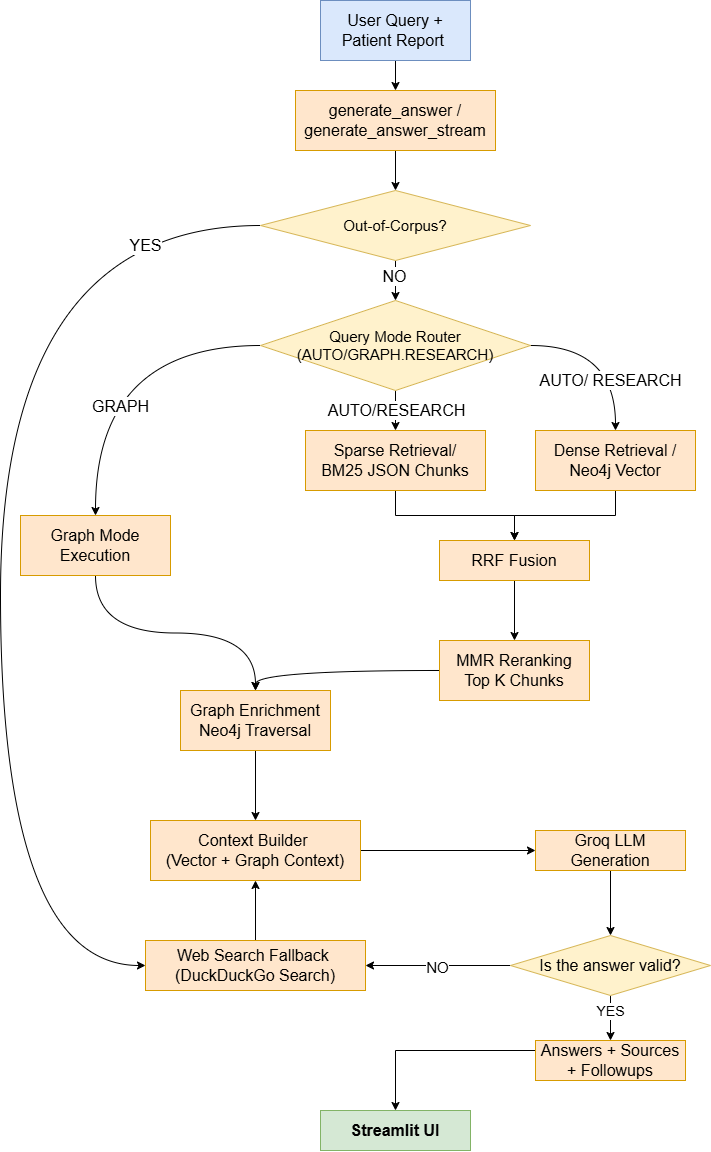

The diagram above was exported from draw.io. Its source (the exported page's mxGraphModel, read from the mxfile embedded in the PNG):
<mxGraphModel dx="717" dy="386" grid="1" gridSize="10" guides="1" tooltips="1" connect="1" arrows="1" fold="1" page="1" pageScale="1" pageWidth="827" pageHeight="1169" math="0" shadow="0">
  <root>
    <mxCell id="0" />
    <mxCell id="1" parent="0" />
    <mxCell id="kgbEjmDflo5IPkjRJXMT-17" edge="1" parent="1" source="kgbEjmDflo5IPkjRJXMT-1" style="edgeStyle=orthogonalEdgeStyle;rounded=0;orthogonalLoop=1;jettySize=auto;html=1;fontSize=16;" target="kgbEjmDflo5IPkjRJXMT-3" value="">
      <mxGeometry relative="1" as="geometry">
        <mxPoint x="445.0588235294117" y="100" as="targetPoint" />
      </mxGeometry>
    </mxCell>
    <mxCell id="kgbEjmDflo5IPkjRJXMT-1" parent="1" style="rounded=0;whiteSpace=wrap;html=1;fillColor=#dae8fc;strokeColor=#6c8ebf;fontSize=16;" value="User Query +&lt;div&gt;Patient Report&amp;nbsp;&lt;/div&gt;" vertex="1">
      <mxGeometry height="60" width="150" x="370" y="10" as="geometry" />
    </mxCell>
    <mxCell id="kgbEjmDflo5IPkjRJXMT-46" edge="1" parent="1" source="kgbEjmDflo5IPkjRJXMT-3" style="edgeStyle=orthogonalEdgeStyle;rounded=0;orthogonalLoop=1;jettySize=auto;html=1;exitX=0.5;exitY=1;exitDx=0;exitDy=0;entryX=0.5;entryY=0;entryDx=0;entryDy=0;" target="kgbEjmDflo5IPkjRJXMT-43">
      <mxGeometry relative="1" as="geometry" />
    </mxCell>
    <mxCell id="kgbEjmDflo5IPkjRJXMT-3" parent="1" style="rounded=0;whiteSpace=wrap;html=1;fillColor=#ffe6cc;strokeColor=#d79b00;fontSize=16;" value="generate_answer /&lt;div&gt;generate_answer_stream&lt;/div&gt;" vertex="1">
      <mxGeometry height="60" width="200" x="345" y="100" as="geometry" />
    </mxCell>
    <mxCell id="kgbEjmDflo5IPkjRJXMT-21" edge="1" parent="1" source="kgbEjmDflo5IPkjRJXMT-4" style="edgeStyle=orthogonalEdgeStyle;rounded=0;orthogonalLoop=1;jettySize=auto;html=1;fontSize=16;" target="kgbEjmDflo5IPkjRJXMT-5">
      <mxGeometry relative="1" as="geometry" />
    </mxCell>
    <mxCell id="kgbEjmDflo5IPkjRJXMT-23" connectable="0" parent="kgbEjmDflo5IPkjRJXMT-21" style="edgeLabel;html=1;align=center;verticalAlign=middle;resizable=0;points=[];fontSize=16;" value="AUTO/RESEARCH" vertex="1">
      <mxGeometry relative="1" x="0.0167" y="1" as="geometry">
        <mxPoint as="offset" />
      </mxGeometry>
    </mxCell>
    <mxCell id="kgbEjmDflo5IPkjRJXMT-22" edge="1" parent="1" source="kgbEjmDflo5IPkjRJXMT-4" style="edgeStyle=orthogonalEdgeStyle;rounded=0;orthogonalLoop=1;jettySize=auto;html=1;exitX=1;exitY=0.5;exitDx=0;exitDy=0;curved=1;fontSize=16;" target="kgbEjmDflo5IPkjRJXMT-6">
      <mxGeometry relative="1" as="geometry" />
    </mxCell>
    <mxCell id="kgbEjmDflo5IPkjRJXMT-24" connectable="0" parent="kgbEjmDflo5IPkjRJXMT-22" style="edgeLabel;html=1;align=center;verticalAlign=middle;resizable=0;points=[];fontSize=16;" value="AUTO/ RESEARCH" vertex="1">
      <mxGeometry relative="1" x="0.0104" y="1" as="geometry">
        <mxPoint x="-6" y="34" as="offset" />
      </mxGeometry>
    </mxCell>
    <mxCell id="kgbEjmDflo5IPkjRJXMT-25" edge="1" parent="1" source="kgbEjmDflo5IPkjRJXMT-4" style="edgeStyle=orthogonalEdgeStyle;rounded=0;orthogonalLoop=1;jettySize=auto;html=1;curved=1;fontSize=16;exitX=0;exitY=0.5;exitDx=0;exitDy=0;" target="kgbEjmDflo5IPkjRJXMT-9">
      <mxGeometry relative="1" as="geometry">
        <mxPoint x="330" y="325" as="sourcePoint" />
      </mxGeometry>
    </mxCell>
    <mxCell id="kgbEjmDflo5IPkjRJXMT-26" connectable="0" parent="kgbEjmDflo5IPkjRJXMT-25" style="edgeLabel;html=1;align=center;verticalAlign=middle;resizable=0;points=[];fontSize=16;" value="GRAPH" vertex="1">
      <mxGeometry relative="1" x="0.1886" y="2" as="geometry">
        <mxPoint x="23" y="26" as="offset" />
      </mxGeometry>
    </mxCell>
    <mxCell id="kgbEjmDflo5IPkjRJXMT-4" parent="1" style="rhombus;whiteSpace=wrap;html=1;fontSize=15;fillColor=#fff2cc;strokeColor=#d6b656;" value="Query Mode Router (AUTO/GRAPH.RESEARCH)" vertex="1">
      <mxGeometry height="90" width="270" x="310" y="310" as="geometry" />
    </mxCell>
    <mxCell id="kgbEjmDflo5IPkjRJXMT-27" edge="1" parent="1" source="kgbEjmDflo5IPkjRJXMT-5" style="edgeStyle=orthogonalEdgeStyle;rounded=0;orthogonalLoop=1;jettySize=auto;html=1;exitX=0.5;exitY=1;exitDx=0;exitDy=0;fontSize=16;" target="kgbEjmDflo5IPkjRJXMT-7">
      <mxGeometry relative="1" as="geometry" />
    </mxCell>
    <mxCell id="kgbEjmDflo5IPkjRJXMT-5" parent="1" style="rounded=0;whiteSpace=wrap;html=1;fillColor=#ffe6cc;strokeColor=#d79b00;fontSize=16;" value="Sparse Retrieval/&lt;div&gt;BM25 JSON Chunks&lt;/div&gt;" vertex="1">
      <mxGeometry height="60" width="180" x="355" y="440" as="geometry" />
    </mxCell>
    <mxCell id="kgbEjmDflo5IPkjRJXMT-28" edge="1" parent="1" source="kgbEjmDflo5IPkjRJXMT-6" style="edgeStyle=orthogonalEdgeStyle;rounded=0;orthogonalLoop=1;jettySize=auto;html=1;fontSize=16;" target="kgbEjmDflo5IPkjRJXMT-7">
      <mxGeometry relative="1" as="geometry" />
    </mxCell>
    <mxCell id="kgbEjmDflo5IPkjRJXMT-6" parent="1" style="rounded=0;whiteSpace=wrap;html=1;fillColor=#ffe6cc;strokeColor=#d79b00;fontSize=16;" value="Dense Retrieval /&lt;div&gt;Neo4j Vector&lt;/div&gt;" vertex="1">
      <mxGeometry height="60" width="160" x="585" y="440" as="geometry" />
    </mxCell>
    <mxCell id="kgbEjmDflo5IPkjRJXMT-29" edge="1" parent="1" source="kgbEjmDflo5IPkjRJXMT-7" style="edgeStyle=orthogonalEdgeStyle;rounded=0;orthogonalLoop=1;jettySize=auto;html=1;exitX=0.5;exitY=1;exitDx=0;exitDy=0;entryX=0.5;entryY=0;entryDx=0;entryDy=0;fontSize=16;" target="kgbEjmDflo5IPkjRJXMT-8">
      <mxGeometry relative="1" as="geometry" />
    </mxCell>
    <mxCell id="kgbEjmDflo5IPkjRJXMT-7" parent="1" style="rounded=0;whiteSpace=wrap;html=1;fillColor=#ffe6cc;strokeColor=#d79b00;fontSize=16;" value="RRF Fusion" vertex="1">
      <mxGeometry height="40" width="150" x="489" y="550" as="geometry" />
    </mxCell>
    <mxCell id="kgbEjmDflo5IPkjRJXMT-31" edge="1" parent="1" source="kgbEjmDflo5IPkjRJXMT-8" style="edgeStyle=orthogonalEdgeStyle;rounded=0;orthogonalLoop=1;jettySize=auto;html=1;exitX=0;exitY=0.5;exitDx=0;exitDy=0;entryX=0.5;entryY=0;entryDx=0;entryDy=0;curved=1;fontSize=16;" target="kgbEjmDflo5IPkjRJXMT-10">
      <mxGeometry relative="1" as="geometry" />
    </mxCell>
    <mxCell id="kgbEjmDflo5IPkjRJXMT-8" parent="1" style="rounded=0;whiteSpace=wrap;html=1;fillColor=#ffe6cc;strokeColor=#d79b00;fontSize=16;" value="MMR Reranking&lt;div&gt;&lt;span style=&quot;background-color: transparent; color: light-dark(rgb(0, 0, 0), rgb(255, 255, 255));&quot;&gt;Top K Chunks&lt;/span&gt;&lt;/div&gt;" vertex="1">
      <mxGeometry height="60" width="150" x="489" y="650" as="geometry" />
    </mxCell>
    <mxCell id="kgbEjmDflo5IPkjRJXMT-30" edge="1" parent="1" source="kgbEjmDflo5IPkjRJXMT-9" style="edgeStyle=orthogonalEdgeStyle;rounded=0;orthogonalLoop=1;jettySize=auto;html=1;exitX=0.5;exitY=1;exitDx=0;exitDy=0;entryX=0.5;entryY=0;entryDx=0;entryDy=0;curved=1;fontSize=16;" target="kgbEjmDflo5IPkjRJXMT-10">
      <mxGeometry relative="1" as="geometry">
        <mxPoint x="380" y="830" as="targetPoint" />
      </mxGeometry>
    </mxCell>
    <mxCell id="kgbEjmDflo5IPkjRJXMT-9" parent="1" style="rounded=0;whiteSpace=wrap;html=1;fillColor=#ffe6cc;strokeColor=#d79b00;fontSize=16;" value="Graph Mode Execution" vertex="1">
      <mxGeometry height="60" width="150" x="70" y="525" as="geometry" />
    </mxCell>
    <mxCell id="kgbEjmDflo5IPkjRJXMT-32" edge="1" parent="1" source="kgbEjmDflo5IPkjRJXMT-10" style="edgeStyle=orthogonalEdgeStyle;rounded=0;orthogonalLoop=1;jettySize=auto;html=1;exitX=0.5;exitY=1;exitDx=0;exitDy=0;entryX=0.5;entryY=0;entryDx=0;entryDy=0;fontSize=16;" target="kgbEjmDflo5IPkjRJXMT-11">
      <mxGeometry relative="1" as="geometry" />
    </mxCell>
    <mxCell id="kgbEjmDflo5IPkjRJXMT-10" parent="1" style="rounded=0;whiteSpace=wrap;html=1;fillColor=#ffe6cc;strokeColor=#d79b00;fontSize=16;" value="Graph Enrichment&lt;div&gt;Neo4j Traversal&lt;/div&gt;" vertex="1">
      <mxGeometry height="60" width="150" x="230" y="700" as="geometry" />
    </mxCell>
    <mxCell id="kgbEjmDflo5IPkjRJXMT-33" edge="1" parent="1" source="kgbEjmDflo5IPkjRJXMT-11" style="edgeStyle=orthogonalEdgeStyle;rounded=0;orthogonalLoop=1;jettySize=auto;html=1;entryX=0;entryY=0.5;entryDx=0;entryDy=0;fontSize=16;" target="kgbEjmDflo5IPkjRJXMT-12">
      <mxGeometry relative="1" as="geometry" />
    </mxCell>
    <mxCell id="kgbEjmDflo5IPkjRJXMT-11" parent="1" style="rounded=0;whiteSpace=wrap;html=1;fillColor=#ffe6cc;strokeColor=#d79b00;fontSize=16;" value="Context Builder&amp;nbsp;&lt;div&gt;(Vector + Graph Context)&lt;/div&gt;" vertex="1">
      <mxGeometry height="60" width="210" x="200" y="830" as="geometry" />
    </mxCell>
    <mxCell id="kgbEjmDflo5IPkjRJXMT-34" edge="1" parent="1" source="kgbEjmDflo5IPkjRJXMT-12" style="edgeStyle=orthogonalEdgeStyle;rounded=0;orthogonalLoop=1;jettySize=auto;html=1;fontSize=16;" target="kgbEjmDflo5IPkjRJXMT-13" value="">
      <mxGeometry relative="1" as="geometry" />
    </mxCell>
    <mxCell id="kgbEjmDflo5IPkjRJXMT-12" parent="1" style="rounded=0;whiteSpace=wrap;html=1;fillColor=#ffe6cc;strokeColor=#d79b00;fontSize=16;" value="Groq LLM Generation" vertex="1">
      <mxGeometry height="40" width="150" x="585" y="840" as="geometry" />
    </mxCell>
    <mxCell id="kgbEjmDflo5IPkjRJXMT-37" edge="1" parent="1" source="kgbEjmDflo5IPkjRJXMT-13" style="edgeStyle=orthogonalEdgeStyle;rounded=0;orthogonalLoop=1;jettySize=auto;html=1;exitX=0;exitY=0.5;exitDx=0;exitDy=0;entryX=1;entryY=0.5;entryDx=0;entryDy=0;curved=1;fontSize=16;" target="kgbEjmDflo5IPkjRJXMT-14">
      <mxGeometry relative="1" as="geometry" />
    </mxCell>
    <mxCell id="kgbEjmDflo5IPkjRJXMT-42" connectable="0" parent="kgbEjmDflo5IPkjRJXMT-37" style="edgeLabel;html=1;align=center;verticalAlign=middle;resizable=0;points=[];fontSize=15;" value="NO" vertex="1">
      <mxGeometry relative="1" x="0.0138" y="2" as="geometry">
        <mxPoint as="offset" />
      </mxGeometry>
    </mxCell>
    <mxCell id="kgbEjmDflo5IPkjRJXMT-39" edge="1" parent="1" source="kgbEjmDflo5IPkjRJXMT-13" style="edgeStyle=orthogonalEdgeStyle;rounded=0;orthogonalLoop=1;jettySize=auto;html=1;exitX=0.5;exitY=1;exitDx=0;exitDy=0;fontSize=16;" target="kgbEjmDflo5IPkjRJXMT-15">
      <mxGeometry relative="1" as="geometry" />
    </mxCell>
    <mxCell id="kgbEjmDflo5IPkjRJXMT-41" connectable="0" parent="kgbEjmDflo5IPkjRJXMT-39" style="edgeLabel;html=1;align=center;verticalAlign=middle;resizable=0;points=[];fontSize=14;" value="YES" vertex="1">
      <mxGeometry relative="1" x="0.0564" y="3" as="geometry">
        <mxPoint x="-3" y="-9" as="offset" />
      </mxGeometry>
    </mxCell>
    <mxCell id="kgbEjmDflo5IPkjRJXMT-13" parent="1" style="rhombus;whiteSpace=wrap;html=1;fontSize=16;fillColor=#fff2cc;strokeColor=#d6b656;" value="Is the answer valid?" vertex="1">
      <mxGeometry height="60" width="200" x="560" y="945" as="geometry" />
    </mxCell>
    <mxCell id="kgbEjmDflo5IPkjRJXMT-50" edge="1" parent="1" source="kgbEjmDflo5IPkjRJXMT-14" style="edgeStyle=orthogonalEdgeStyle;rounded=0;orthogonalLoop=1;jettySize=auto;html=1;entryX=0.5;entryY=1;entryDx=0;entryDy=0;" target="kgbEjmDflo5IPkjRJXMT-11">
      <mxGeometry relative="1" as="geometry" />
    </mxCell>
    <mxCell id="kgbEjmDflo5IPkjRJXMT-14" parent="1" style="rounded=0;whiteSpace=wrap;html=1;fillColor=#ffe6cc;strokeColor=#d79b00;fontSize=16;" value="Web Search Fallback&amp;nbsp;&lt;div&gt;(DuckDuckGo Search)&lt;/div&gt;" vertex="1">
      <mxGeometry height="50" width="220" x="195" y="950" as="geometry" />
    </mxCell>
    <mxCell id="kgbEjmDflo5IPkjRJXMT-40" edge="1" parent="1" source="kgbEjmDflo5IPkjRJXMT-15" style="edgeStyle=orthogonalEdgeStyle;rounded=0;orthogonalLoop=1;jettySize=auto;html=1;exitX=0;exitY=0.5;exitDx=0;exitDy=0;entryX=0.5;entryY=0;entryDx=0;entryDy=0;fontSize=16;" target="kgbEjmDflo5IPkjRJXMT-16">
      <mxGeometry relative="1" as="geometry">
        <Array as="points">
          <mxPoint x="585" y="1060" />
          <mxPoint x="445" y="1060" />
        </Array>
      </mxGeometry>
    </mxCell>
    <mxCell id="kgbEjmDflo5IPkjRJXMT-15" parent="1" style="rounded=0;whiteSpace=wrap;html=1;fillColor=#ffe6cc;strokeColor=#d79b00;fontSize=16;" value="Answers + Sources + Followups" vertex="1">
      <mxGeometry height="40" width="150" x="585" y="1050" as="geometry" />
    </mxCell>
    <mxCell id="kgbEjmDflo5IPkjRJXMT-16" parent="1" style="rounded=0;whiteSpace=wrap;html=1;fillColor=#d5e8d4;strokeColor=#82b366;fontSize=16;" value="&lt;font&gt;&lt;b&gt;Streamlit UI&lt;/b&gt;&lt;/font&gt;" vertex="1">
      <mxGeometry height="40" width="150" x="370" y="1120" as="geometry" />
    </mxCell>
    <mxCell id="kgbEjmDflo5IPkjRJXMT-44" edge="1" parent="1" source="kgbEjmDflo5IPkjRJXMT-43" style="edgeStyle=orthogonalEdgeStyle;rounded=0;orthogonalLoop=1;jettySize=auto;html=1;" target="kgbEjmDflo5IPkjRJXMT-4">
      <mxGeometry relative="1" as="geometry" />
    </mxCell>
    <mxCell id="kgbEjmDflo5IPkjRJXMT-47" connectable="0" parent="kgbEjmDflo5IPkjRJXMT-44" style="edgeLabel;html=1;align=center;verticalAlign=middle;resizable=0;points=[];fontSize=16;" value="NO" vertex="1">
      <mxGeometry relative="1" x="-0.2167" y="-1" as="geometry">
        <mxPoint as="offset" />
      </mxGeometry>
    </mxCell>
    <mxCell id="kgbEjmDflo5IPkjRJXMT-45" edge="1" parent="1" source="kgbEjmDflo5IPkjRJXMT-43" style="edgeStyle=orthogonalEdgeStyle;rounded=0;orthogonalLoop=1;jettySize=auto;html=1;exitX=0;exitY=0.5;exitDx=0;exitDy=0;entryX=0;entryY=0.5;entryDx=0;entryDy=0;curved=1;" target="kgbEjmDflo5IPkjRJXMT-14">
      <mxGeometry relative="1" as="geometry">
        <Array as="points">
          <mxPoint x="50" y="235" />
          <mxPoint x="50" y="975" />
        </Array>
      </mxGeometry>
    </mxCell>
    <mxCell id="kgbEjmDflo5IPkjRJXMT-49" connectable="0" parent="kgbEjmDflo5IPkjRJXMT-45" style="edgeLabel;html=1;align=center;verticalAlign=middle;resizable=0;points=[];fontSize=16;" value="YES" vertex="1">
      <mxGeometry relative="1" x="-0.7978" y="20" as="geometry">
        <mxPoint as="offset" />
      </mxGeometry>
    </mxCell>
    <mxCell id="kgbEjmDflo5IPkjRJXMT-43" parent="1" style="rhombus;whiteSpace=wrap;html=1;fontSize=15;fillColor=#fff2cc;strokeColor=#d6b656;" value="Out-of-Corpus?" vertex="1">
      <mxGeometry height="70" width="270" x="310" y="200" as="geometry" />
    </mxCell>
  </root>
</mxGraphModel>